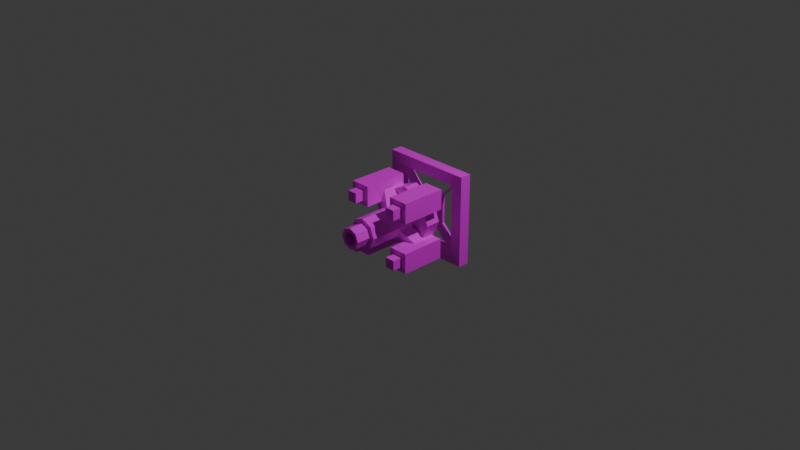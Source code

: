 # Source: dfc_rotatable.blend  (saved by Blender 4.3.34; exported with 4.5.12 LTS)
import bpy
from mathutils import Matrix  # noqa: F401  (used for matrix-valued properties, if any)

bpy.ops.wm.read_factory_settings(use_empty=True)
scene = bpy.context.scene
scene.name = 'Exchanger'

# ---- collections
col_collection_001 = bpy.data.collections.new('Collection.001'); scene.collection.children.link(col_collection_001)

# ---- images (referenced by path relative to the original .blend; pixels are not part of the script)
import os
ASSET_DIR = os.environ.get("B2B_ASSET_DIR", "")  # directory of the original .blend (textures are referenced by path, not embedded)
HERE = os.path.dirname(os.path.abspath(__file__))  # packed textures are extracted next to this script under _unpacked/

def load_image(name, relpath, width, height, colorspace="sRGB"):
    """Load a texture the original file referenced (path relative to the .blend, or extracted next to this script)."""
    p = next((c for c in (os.path.join(HERE, relpath), os.path.join(ASSET_DIR, relpath)) if relpath and os.path.exists(c)), "")
    if p:
        img = bpy.data.images.load(p, check_existing=True)
        img.name = name
    else:  # same state as the original file: an image datablock whose file is absent (Cycles renders it pink)
        img = bpy.data.images.new(name, width, height)
        img.source = "FILE"
        img.filepath = "//" + (relpath or name)
    img.colorspace_settings.name = colorspace
    return img
img_core_exchanger_png = load_image('core_exchanger.png', 'core_exchanger.png', 1024, 1024, 'sRGB')

# ---- materials (node trees are filled in below, after node groups)
mat_material_006 = bpy.data.materials.new('Material.006')

# ---- material node trees
mat_material_006.use_nodes = True; mat_material_006.node_tree.nodes.clear()
_N = mat_material_006.node_tree.nodes; _L = mat_material_006.node_tree.links
n0 = _N.new('ShaderNodeBsdfPrincipled'); n0.name = 'Principled BSDF'; n0.location = (10, 300)
n1 = _N.new('ShaderNodeOutputMaterial'); n1.name = 'Material Output'; n1.location = (300, 300)
n2 = _N.new('ShaderNodeTexImage'); n2.name = 'Image Texture'; n2.location = (-280, 280)
n2.image = img_core_exchanger_png
n2.interpolation = 'Closest'
_L.new(n0.outputs[0], n1.inputs[0])
_L.new(n2.outputs[0], n0.inputs[0])
n1.is_active_output = True

# ---- world
world_world_001 = bpy.data.worlds.new('World.001'); scene.world = world_world_001
world_world_001.use_nodes = True; world_world_001.node_tree.nodes.clear()
_N = world_world_001.node_tree.nodes; _L = world_world_001.node_tree.links
n0 = _N.new('ShaderNodeOutputWorld'); n0.name = 'World Output'; n0.location = (300, 300)
n1 = _N.new('ShaderNodeBackground'); n1.name = 'Background'; n1.location = (10, 300)
n1.inputs[0].default_value = (0.05088, 0.05088, 0.05088, 1.0)
_L.new(n1.outputs[0], n0.inputs[0])
n0.is_active_output = True
world_world_001.color = (0.05088, 0.05088, 0.05088)
world_world_001.sun_shadow_jitter_overblur = 0.0

# ---- cameras
cam_camera_001 = bpy.data.cameras.new('Camera.001')
cam_camera_001.clip_end = 100.0
cam_camera_001.ortho_scale = 7.314

# ---- lights
light_light_001 = bpy.data.lights.new('Light.001', 'POINT')
light_light_001.energy = 1000.0
light_light_001.shadow_soft_size = 0.1

# ---- meshes
me_cube_cube_027 = bpy.data.meshes.new('Cube_Cube.027')
me_cube_cube_027.from_pydata([(-0.5, 0.0, -0.5), (-0.5, 1.0, -0.5), (0.5, 0.0, -0.5), (0.5, 1.0, -0.5), (-0.1562, 0.3438, -0.5), (-0.1562, 0.6562, -0.5), (0.1562, 0.3438, -0.5), (0.1562, 0.6562, -0.5), (-0.5, 0.0, -0.375), (-0.5, 1.0, -0.375), (0.5, -1.49e-08, -0.375), (-0.375, 0.875, -0.5), (0.375, 0.125, -0.5), (0.5, 1.0, -0.375), (-0.1562, 0.3438, -0.375), (0.1562, 0.3438, -0.375), (0.375, 0.125, -0.375), (0.375, 0.875, -0.375), (-0.375, 0.125, -0.5), (0.375, 0.875, -0.5), (-0.1562, 0.6562, -0.375), (0.1562, 0.6562, -0.375), (-0.375, 0.125, -0.375), (-0.375, 0.875, -0.375), (0.1562, 0.6562, -0.1562), (0.1562, 0.3437, -0.1562), (-0.1562, 0.3437, -0.1562), (-0.1562, 0.6562, -0.1562)], [], [(0, 18, 12, 2), (2, 12, 19, 3), (3, 1, 9, 13), (0, 2, 10, 8), (0, 8, 9, 1), (0, 1, 11, 18), (2, 3, 13, 10), (10, 16, 22, 8), (13, 9, 23, 17), (12, 18, 22, 16), (19, 17, 23, 11), (13, 17, 16, 10), (19, 12, 16, 17), (11, 23, 22, 18), (9, 8, 22, 23), (17, 19, 7, 21), (16, 12, 6, 15), (18, 22, 14, 4), (23, 11, 5, 20), (5, 7, 6, 4), (3, 19, 11, 1), (5, 20, 21, 7), (15, 6, 7, 21), (14, 4, 6, 15), (5, 4, 14, 20), (20, 14, 26, 27), (21, 20, 27, 24), (24, 25, 15, 21), (15, 25, 26, 14)])
me_cube_cube_027.polygons.foreach_set('use_smooth', [1, 1, 1, 1, 1, 1, 1, 1, 1, 1, 1, 1, 1, 1, 1, 1, 1, 1, 1, 1, 1, 1, 0, 0, 0, 1, 1, 1, 1])
_k = set([(0, 1), (0, 2), (0, 8), (0, 18), (1, 3), (1, 9), (1, 11), (2, 3), (2, 10), (2, 12), (3, 13), (3, 19), (4, 5), (4, 6), (4, 14), (4, 18), (5, 7), (5, 11), (5, 20), (6, 7), (6, 12), (6, 15), (7, 19), (7, 21), (8, 9), (8, 10), (8, 22), (9, 13), (9, 23), (10, 13), (10, 16), (11, 18), (11, 19), (11, 23), (12, 16), (12, 18), (12, 19), (13, 17), (14, 22), (14, 26), (15, 16), (15, 25), (16, 17), (16, 22), (17, 19), (17, 21), (17, 23), (18, 22), (20, 23), (20, 27), (21, 24), (22, 23), (24, 25), (24, 27), (25, 26), (26, 27)])
me_cube_cube_027.attributes.new('sharp_edge', 'BOOLEAN', 'EDGE').data.foreach_set('value', [ (min(e.vertices), max(e.vertices)) in _k for e in me_cube_cube_027.edges])
_uv = me_cube_cube_027.uv_layers.new(name='UVMap')
_uv.uv.foreach_set('vector', [0.5, 0.0, 0.4375, 0.0625, 0.0625, 0.0625, 0.0, 0.0, 0.0, 0.0, 0.0625, 0.0625, 0.0625, 0.4375, 0.0, 0.5, 0.5, 0.5, 0.0, 0.5, 0.0, 0.4375, 0.5, 0.4375, 0.0, 0.0, 0.5, 0.0, 0.5, 0.0625, 0.0, 0.0625, 0.0, 0.0, 0.0625, 0.0, 0.0625, 0.5, 0.0, 0.5, 0.5, 0.0, 0.5, 0.5, 0.4375, 0.4375, 0.4375, 0.0625, 0.5, 0.0, 0.5, 0.5, 0.4375, 0.5, 0.4375, 0.0, 0.4375, 0.5, 0.4375, 0.5625, 0.0625, 0.5625, 0.0625, 0.5, 0.0625, 0.5, 0.4375, 0.5, 0.4375, 0.5625, 0.0625, 0.5625, 0.4375, 0.625, 0.0625, 0.625, 0.0625, 0.5625, 0.4375, 0.5625, 0.0625, 0.625, 0.0625, 0.5625, 0.4375, 0.5625, 0.4375, 0.625, 0.0625, 0.625, 0.0625, 0.5625, 0.4375, 0.5625, 0.4375, 0.625, 0.0625, 0.5, 0.4375, 0.5, 0.4375, 0.5625, 0.0625, 0.5625, 0.4375, 0.5, 0.4375, 0.5625, 0.0625, 0.5625, 0.0625, 0.5, 0.4375, 0.625, 0.0625, 0.625, 0.0625, 0.5625, 0.4375, 0.5625, 0.4688, 0.625, 0.4688, 0.6875, 0.3125, 0.6875, 0.3125, 0.625, 0.4688, 0.625, 0.4688, 0.6875, 0.3125, 0.6875, 0.3125, 0.625, 0.3125, 0.6875, 0.3125, 0.625, 0.4688, 0.625, 0.4688, 0.6875, 0.4688, 0.625, 0.4688, 0.6875, 0.3125, 0.6875, 0.3125, 0.625, 0.7188, 0.2188, 0.5625, 0.2188, 0.5625, 0.0625, 0.7188, 0.0625, 0.0, 0.5, 0.0625, 0.4375, 0.4375, 0.4375, 0.5, 0.5, 0.7188, 0.2188, 0.7188, 0.2812, 0.5625, 0.2812, 0.5625, 0.2188, 0.5, 0.0625, 0.5625, 0.0625, 0.5625, 0.2188, 0.5, 0.2188, 0.7188, 0.0, 0.7188, 0.0625, 0.5625, 0.0625, 0.5625, 0.0, 0.7188, 0.2188, 0.7188, 0.0625, 0.7812, 0.0625, 0.7812, 0.2188, 0.7188, 0.2188, 0.7188, 0.0625, 0.7812, 0.0625, 0.7812, 0.2188, 0.5625, 0.2188, 0.7188, 0.2188, 0.7188, 0.2812, 0.5625, 0.2812, 0.5, 0.2188, 0.5, 0.0625, 0.5625, 0.0625, 0.5625, 0.2188, 0.5625, 0.0625, 0.5625, 0.0, 0.7188, 0.0, 0.7188, 0.0625])
me_cube_cube_027.materials.append(mat_material_006)
me_cube_cube_027.update()
me_cube_cube_027.normals_split_custom_set([tuple(v) for v in zip(*[iter([0.0, 0.0, -1.0, 0.0, 0.0, -1.0, 0.0, 0.0, -1.0, 0.0, 0.0, -1.0, 0.0, 0.0, -1.0, 0.0, 0.0, -1.0, 0.0, 0.0, -1.0, 0.0, 0.0, -1.0, 2.98e-08, 1.0, 0.0, 2.98e-08, 1.0, 0.0, 2.98e-08, 1.0, 0.0, 2.98e-08, 1.0, 0.0, -7.451e-09, -1.0, -5.96e-08, -7.451e-09, -1.0, -5.96e-08, -7.451e-09, -1.0, -5.96e-08, -7.451e-09, -1.0, -5.96e-08, -1.0, 0.0, 0.0, -1.0, 0.0, 0.0, -1.0, 0.0, 0.0, -1.0, 0.0, 0.0, 0.0, 0.0, -1.0, 0.0, 0.0, -1.0, 0.0, 0.0, -1.0, 0.0, 0.0, -1.0, 1.0, 0.0, 0.0, 1.0, 0.0, 0.0, 1.0, 0.0, 0.0, 1.0, 0.0, 0.0, 0.0, 0.0, 1.0, 0.0, 0.0, 1.0, 0.0, 0.0, 1.0, 0.0, 0.0, 1.0, 0.0, 0.0, 1.0, 0.0, 0.0, 1.0, 0.0, 0.0, 1.0, 0.0, 0.0, 1.0, 0.0, 1.0, 0.0, 0.0, 1.0, 0.0, 0.0, 1.0, 0.0, 0.0, 1.0, 0.0, 0.0, -1.0, 0.0, 0.0, -1.0, 0.0, 0.0, -1.0, 0.0, 0.0, -1.0, 0.0, -6.812e-08, 0.0, 1.0, -6.812e-08, 0.0, 1.0, -6.812e-08, 0.0, 1.0, -6.812e-08, 0.0, 1.0, -1.0, 0.0, 0.0, -1.0, 0.0, 0.0, -1.0, 0.0, 0.0, -1.0, 0.0, 0.0, 1.0, 0.0, 0.0, 1.0, 0.0, 0.0, 1.0, 0.0, 0.0, 1.0, 0.0, 0.0, 0.0, 0.0, 1.0, 0.0, 0.0, 1.0, 0.0, 0.0, 1.0, 0.0, 0.0, 1.0, -0.7071, 0.7071, 0.0, -0.7071, 0.7071, 0.0, -0.7071, 0.7071, 0.0, -0.7071, 0.7071, 0.0, 0.7071, 0.7071, 0.0, 0.7071, 0.7071, 0.0, 0.7071, 0.7071, 0.0, 0.7071, 0.7071, 0.0, -0.7071, 0.7071, 0.0, -0.7071, 0.7071, 0.0, -0.7071, 0.7071, 0.0, -0.7071, 0.7071, 0.0, -0.7071, -0.7071, 0.0, -0.7071, -0.7071, 0.0, -0.7071, -0.7071, 0.0, -0.7071, -0.7071, 0.0, 0.0, 0.0, -1.0, 0.0, 0.0, -1.0, 0.0, 0.0, -1.0, 0.0, 0.0, -1.0, 0.0, 0.0, -1.0, 0.0, 0.0, -1.0, 0.0, 0.0, -1.0, 0.0, 0.0, -1.0, 0.0, 1.0, 0.0, 0.0, 1.0, 0.0, 0.0, 1.0, 0.0, 0.0, 1.0, 0.0, 1.0, 0.0, 0.0, 1.0, 0.0, 0.0, 1.0, 0.0, 0.0, 1.0, 0.0, 0.0, 0.0, -1.0, 0.0, 0.0, -1.0, 0.0, 0.0, -1.0, 0.0, 0.0, -1.0, 0.0, -1.0, 0.0, 0.0, -1.0, 0.0, 0.0, -1.0, 0.0, 0.0, -1.0, 0.0, 0.0, -1.0, 1.362e-08, 0.0, -1.0, 1.362e-08, 0.0, -1.0, 1.362e-08, 0.0, -1.0, 1.362e-08, 0.0, 0.0, 1.0, 0.0, 0.0, 1.0, 0.0, 0.0, 1.0, 0.0, 0.0, 1.0, 0.0, 1.0, 0.0, 0.0, 1.0, 0.0, 0.0, 1.0, 0.0, 0.0, 1.0, 0.0, 0.0, 0.0, -1.0, -1.09e-07, 0.0, -1.0, -1.09e-07, 0.0, -1.0, -1.09e-07, 0.0, -1.0, -1.09e-07])] * 3)])
me_cube_cube_029 = bpy.data.meshes.new('Cube_Cube.029')
me_cube_cube_029.from_pydata([(2.477e-08, 0.3359, -0.1641), (-7.432e-08, 0.3838, 0.4922), (-0.116, 0.384, -0.1641), (-0.08215, 0.4179, 0.4922), (-0.1641, 0.5, -0.1641), (-0.1162, 0.5, 0.4922), (-0.116, 0.616, -0.1641), (-0.08215, 0.5821, 0.4922), (2.477e-08, 0.6641, -0.1641), (-7.432e-08, 0.6162, 0.4922), (0.116, 0.616, -0.1641), (0.08215, 0.5821, 0.4922), (0.1641, 0.5, -0.1641), (0.1162, 0.5, 0.4922), (0.116, 0.384, -0.1641), (0.08215, 0.4179, 0.4922), (3.308e-08, 0.1719, -0.2461), (8.312e-09, 0.1719, -0.08203), (-0.232, 0.268, -0.2461), (-0.232, 0.268, -0.08203), (-0.3281, 0.5, -0.2461), (-0.3281, 0.5, -0.08203), (-0.232, 0.732, -0.2461), (-0.232, 0.732, -0.08203), (3.308e-08, 0.8281, -0.2461), (8.312e-09, 0.8281, -0.08203), (0.232, 0.732, -0.2461), (0.232, 0.732, -0.08203), (0.3281, 0.5, -0.2461), (0.3281, 0.5, -0.08203), (0.232, 0.268, -0.2461), (0.232, 0.268, -0.08203), (-0.1641, 0.1172, -0.2188), (-0.1641, 0.3359, -0.2187), (-0.1641, 0.1172, 0.2734), (-0.1641, 0.3359, 0.2734), (-0.3828, 0.1172, -0.2188), (-0.3828, 0.3359, -0.2188), (-0.3828, 0.1172, 0.2734), (-0.3828, 0.3359, 0.2734), (-0.2188, 0.1719, 0.2734), (-0.2188, 0.2812, 0.2734), (-0.2188, 0.1719, 0.3828), (-0.2188, 0.2812, 0.3828), (-0.3281, 0.1719, 0.2734), (-0.3281, 0.2812, 0.2734), (-0.3281, 0.1719, 0.3828), (-0.3281, 0.2812, 0.3828), (-0.2187, 0.1719, -0.2734), (-0.2187, 0.2813, -0.2734), (-0.2187, 0.1719, -0.2188), (-0.2187, 0.2813, -0.2188), (-0.3281, 0.1719, -0.2734), (-0.3281, 0.2813, -0.2734), (-0.3281, 0.1719, -0.2188), (-0.3281, 0.2813, -0.2188), (0.3828, 0.6641, -0.2187), (0.3828, 0.8828, -0.2187), (0.3828, 0.6641, 0.2734), (0.3828, 0.8828, 0.2734), (0.1641, 0.6641, -0.2187), (0.1641, 0.8828, -0.2187), (0.1641, 0.6641, 0.2734), (0.1641, 0.8828, 0.2734), (0.3281, 0.7188, 0.2734), (0.3281, 0.8281, 0.2734), (0.3281, 0.7188, 0.3828), (0.3281, 0.8281, 0.3828), (0.2187, 0.7188, 0.2734), (0.2187, 0.8281, 0.2734), (0.2187, 0.7188, 0.3828), (0.2187, 0.8281, 0.3828), (0.3281, 0.7188, -0.2734), (0.3281, 0.8281, -0.2734), (0.3281, 0.7188, -0.2187), (0.3281, 0.8281, -0.2187), (0.2188, 0.7188, -0.2734), (0.2188, 0.8281, -0.2734), (0.2188, 0.7188, -0.2187), (0.2188, 0.8281, -0.2187), (-0.3828, 0.6641, -0.2188), (-0.1641, 0.6641, -0.2187), (-0.3828, 0.6641, 0.2734), (-0.1641, 0.6641, 0.2734), (-0.3828, 0.8828, -0.2187), (-0.1641, 0.8828, -0.2187), (-0.3828, 0.8828, 0.2734), (-0.1641, 0.8828, 0.2734), (-0.3281, 0.7188, 0.2734), (-0.2188, 0.7188, 0.2734), (-0.3281, 0.7187, 0.3828), (-0.2188, 0.7187, 0.3828), (-0.3281, 0.8281, 0.2734), (-0.2188, 0.8281, 0.2734), (-0.3281, 0.8281, 0.3828), (-0.2188, 0.8281, 0.3828), (-0.3281, 0.7188, -0.2734), (-0.2187, 0.7188, -0.2734), (-0.3281, 0.7188, -0.2188), (-0.2187, 0.7188, -0.2188), (-0.3281, 0.8281, -0.2734), (-0.2187, 0.8281, -0.2734), (-0.3281, 0.8281, -0.2187), (-0.2187, 0.8281, -0.2187), (0.1641, 0.1172, -0.2187), (0.3828, 0.1172, -0.2187), (0.1641, 0.1172, 0.2734), (0.3828, 0.1172, 0.2734), (0.1641, 0.3359, -0.2187), (0.3828, 0.3359, -0.2187), (0.1641, 0.3359, 0.2734), (0.3828, 0.3359, 0.2734), (0.2188, 0.1719, 0.2734), (0.3281, 0.1719, 0.2734), (0.2188, 0.1719, 0.3828), (0.3281, 0.1719, 0.3828), (0.2188, 0.2812, 0.2734), (0.3281, 0.2812, 0.2734), (0.2188, 0.2812, 0.3828), (0.3281, 0.2812, 0.3828), (0.2188, 0.1719, -0.2734), (0.3281, 0.1719, -0.2734), (0.2188, 0.1719, -0.2187), (0.3281, 0.1719, -0.2187), (0.2188, 0.2813, -0.2734), (0.3281, 0.2813, -0.2734), (0.2188, 0.2813, -0.2187), (0.3281, 0.2813, -0.2187), (-0.116, 0.384, 0.4922), (-7.432e-08, 0.3359, 0.4922), (-0.1641, 0.5, 0.4922), (-0.116, 0.616, 0.4922), (-7.432e-08, 0.6641, 0.4922), (0.116, 0.616, 0.4922), (0.1641, 0.5, 0.4922), (0.116, 0.384, 0.4922), (-0.05184, 0.4482, 0.6562), (-1.54e-07, 0.4267, 0.6563), (-0.07332, 0.5, 0.6562), (-0.05184, 0.5518, 0.6562), (-1.533e-07, 0.5733, 0.6563), (0.05184, 0.5518, 0.6563), (0.07332, 0.5, 0.6563), (0.05184, 0.4482, 0.6563), (-0.08215, 0.4179, 0.6562), (-1.54e-07, 0.3838, 0.6563), (-0.1162, 0.5, 0.6562), (-0.08215, 0.5821, 0.6562), (-1.54e-07, 0.6162, 0.6563), (0.08215, 0.5821, 0.6563), (0.1162, 0.5, 0.6563), (0.08215, 0.4179, 0.6563), (-0.05184, 0.4482, 0.3281), (1.025e-07, 0.4267, 0.3281), (-0.07332, 0.5, 0.3281), (-0.05184, 0.5518, 0.3281), (1.032e-07, 0.5733, 0.3281), (0.05184, 0.5518, 0.3281), (0.07332, 0.5, 0.3281), (0.05184, 0.4482, 0.3281), (0.3094, 0.3067, -0.1367), (-0.1933, 0.8094, -0.1367), (0.3094, 0.3067, 0.02734), (-0.1933, 0.8094, 0.02734), (0.1933, 0.1906, -0.1367), (-0.3094, 0.6933, -0.1367), (0.1933, 0.1906, 0.02734), (-0.3094, 0.6933, 0.02734), (0.058, 0.558, 0.02734), (0.058, 0.558, 0.1914), (-0.058, 0.442, 0.1914), (-0.058, 0.442, 0.02734), (0.1933, 0.8094, -0.1367), (-0.3094, 0.3067, -0.1367), (0.1933, 0.8094, 0.02734), (-0.3094, 0.3067, 0.02734), (0.3094, 0.6933, -0.1367), (-0.1933, 0.1906, -0.1367), (0.3094, 0.6933, 0.02734), (-0.1933, 0.1906, 0.02734), (-0.058, 0.558, 0.02734), (-0.058, 0.558, 0.1914), (0.058, 0.442, 0.1914), (0.058, 0.442, 0.02734)], [], [(29, 28, 26, 27), (32, 34, 38, 36), (18, 16, 17, 19), (20, 18, 19, 21), (14, 0, 2), (2, 4, 6), (6, 8, 10), (10, 12, 14), (17, 16, 30, 31), (30, 28, 29, 31), (27, 26, 24, 25), (21, 19, 17), (17, 31, 21), (29, 27, 25), (25, 23, 29), (36, 38, 39, 37), (30, 16, 18), (18, 20, 22), (22, 24, 26), (26, 28, 30), (38, 34, 35, 39), (37, 39, 35, 33), (34, 32, 33, 35), (32, 36, 37, 33), (22, 20, 21, 23), (24, 22, 23, 25), (40, 41, 43, 42), (42, 43, 47, 46), (46, 47, 45, 44), (44, 45, 41, 40), (42, 46, 44, 40), (47, 43, 41, 45), (48, 49, 51, 50), (50, 51, 55, 54), (54, 55, 53, 52), (52, 53, 49, 48), (50, 54, 52, 48), (55, 51, 49, 53), (56, 58, 62, 60), (60, 62, 63, 61), (62, 58, 59, 63), (61, 63, 59, 57), (58, 56, 57, 59), (56, 60, 61, 57), (64, 65, 67, 66), (66, 67, 71, 70), (70, 71, 69, 68), (68, 69, 65, 64), (66, 70, 68, 64), (71, 67, 65, 69), (72, 73, 75, 74), (74, 75, 79, 78), (78, 79, 77, 76), (76, 77, 73, 72), (74, 78, 76, 72), (79, 75, 73, 77), (80, 82, 86, 84), (84, 86, 87, 85), (86, 82, 83, 87), (85, 87, 83, 81), (82, 80, 81, 83), (80, 84, 85, 81), (88, 89, 91, 90), (90, 91, 95, 94), (94, 95, 93, 92), (92, 93, 89, 88), (90, 94, 92, 88), (95, 91, 89, 93), (96, 97, 99, 98), (98, 99, 103, 102), (102, 103, 101, 100), (100, 101, 97, 96), (98, 102, 100, 96), (103, 99, 97, 101), (104, 106, 110, 108), (108, 110, 111, 109), (110, 106, 107, 111), (109, 111, 107, 105), (106, 104, 105, 107), (104, 108, 109, 105), (112, 113, 115, 114), (114, 115, 119, 118), (118, 119, 117, 116), (116, 117, 113, 112), (114, 118, 116, 112), (119, 115, 113, 117), (120, 121, 123, 122), (122, 123, 127, 126), (126, 127, 125, 124), (124, 125, 121, 120), (122, 126, 124, 120), (127, 123, 121, 125), (145, 144, 3, 1), (159, 143, 142, 158), (131, 6, 4, 130), (135, 14, 12, 134), (132, 8, 6, 131), (128, 2, 0, 129), (153, 137, 143, 159), (159, 157, 155, 152), (155, 139, 138, 154), (130, 4, 2, 128), (2, 6, 10, 14), (156, 140, 139, 155), (134, 13, 15, 135), (144, 145, 137, 136), (144, 136, 138, 146), (147, 139, 140, 148), (149, 141, 142, 150), (131, 130, 5, 7), (151, 150, 142, 143), (128, 129, 1, 3), (147, 146, 138, 139), (158, 142, 141, 157), (150, 13, 11, 149), (147, 148, 9, 7), (146, 5, 3, 144), (151, 145, 1, 15), (151, 15, 13, 150), (147, 7, 5, 146), (149, 148, 140, 141), (135, 15, 1, 129), (151, 143, 137, 145), (131, 7, 9, 132), (133, 11, 13, 134), (128, 3, 5, 130), (133, 132, 9, 11), (155, 154, 152), (152, 153, 159), (159, 158, 157), (157, 156, 155), (134, 12, 10, 133), (133, 10, 8, 132), (154, 138, 136, 152), (149, 11, 9, 148), (135, 129, 0, 14), (157, 141, 140, 156), (152, 136, 137, 153), (31, 29, 23, 21), (18, 22, 26, 30), (168, 161, 163, 169), (169, 163, 167, 170), (170, 167, 165, 171), (171, 165, 161, 168), (164, 171, 168, 160), (166, 170, 171, 164), (162, 169, 170, 166), (160, 168, 169, 162), (180, 173, 175, 181), (181, 175, 179, 182), (182, 179, 177, 183), (183, 177, 173, 180), (176, 183, 180, 172), (178, 182, 183, 176), (174, 181, 182, 178), (172, 180, 181, 174)])
_uv = me_cube_cube_029.uv_layers.new(name='UVMap')
_uv.uv.foreach_set('vector', [0.25, 0.9688, 0.2812, 0.9688, 0.2812, 1.0, 0.25, 1.0, 0.0, 0.7188, 0.0, 1.0, 0.125, 1.0, 0.125, 0.7188, 0.25, 0.9688, 0.2812, 0.9688, 0.2812, 1.0, 0.25, 1.0, 0.25, 0.9688, 0.2812, 0.9688, 0.2812, 1.0, 0.25, 1.0, 0.25, 0.9688, 0.2812, 0.9688, 0.2812, 1.0, 0.25, 0.9688, 0.2812, 0.9688, 0.2812, 1.0, 0.25, 0.9688, 0.2812, 0.9688, 0.2812, 1.0, 0.25, 0.9688, 0.2812, 0.9688, 0.2812, 1.0, 0.25, 0.9688, 0.2812, 0.9688, 0.2812, 1.0, 0.25, 1.0, 0.25, 0.9688, 0.2812, 0.9688, 0.2812, 1.0, 0.25, 1.0, 0.25, 0.9688, 0.2812, 0.9688, 0.2812, 1.0, 0.25, 1.0, 0.25, 0.9688, 0.2812, 0.9688, 0.2812, 1.0, 0.25, 0.9688, 0.2812, 0.9688, 0.2812, 1.0, 0.25, 0.9688, 0.2812, 0.9688, 0.2812, 1.0, 0.25, 0.9688, 0.2812, 0.9688, 0.2812, 1.0, 0.125, 0.7188, 0.125, 1.0, 0.0, 1.0, 0.0, 0.7188, 0.25, 0.9688, 0.2812, 0.9688, 0.2812, 1.0, 0.25, 0.9688, 0.2812, 0.9688, 0.2812, 1.0, 0.25, 0.9688, 0.2812, 0.9688, 0.2812, 1.0, 0.25, 0.9688, 0.2812, 0.9688, 0.2812, 1.0, 0.125, 0.875, 0.25, 0.875, 0.25, 1.0, 0.125, 1.0, 0.0, 0.7188, 0.0, 1.0, 0.125, 1.0, 0.125, 0.7188, 0.0, 1.0, 0.0, 0.7188, 0.125, 0.7188, 0.125, 1.0, 0.25, 0.875, 0.125, 0.875, 0.125, 1.0, 0.25, 1.0, 0.25, 0.9688, 0.2812, 0.9688, 0.2812, 1.0, 0.25, 1.0, 0.25, 0.9688, 0.2812, 0.9688, 0.2812, 1.0, 0.25, 1.0, 0.03125, 0.6562, 0.09375, 0.6562, 0.09375, 0.7188, 0.03125, 0.7188, 0.125, 0.8125, 0.1875, 0.8125, 0.1875, 0.875, 0.125, 0.875, 0.09375, 0.7188, 0.03125, 0.7188, 0.03125, 0.6562, 0.09375, 0.6562, 0.1875, 0.8125, 0.125, 0.8125, 0.125, 0.875, 0.1875, 0.875, 0.03125, 0.7188, 0.09375, 0.7188, 0.09375, 0.6562, 0.03125, 0.6562, 0.03125, 0.7188, 0.09375, 0.7188, 0.09375, 0.6562, 0.03125, 0.6562, 0.03125, 0.6562, 0.09375, 0.6562, 0.09375, 0.7188, 0.03125, 0.7188, 0.125, 0.8125, 0.1875, 0.8125, 0.1875, 0.875, 0.125, 0.875, 0.09375, 0.7188, 0.03125, 0.7188, 0.03125, 0.6562, 0.09375, 0.6562, 0.1875, 0.8125, 0.125, 0.8125, 0.125, 0.875, 0.1875, 0.875, 0.03125, 0.7188, 0.09375, 0.7188, 0.09375, 0.6562, 0.03125, 0.6562, 0.03125, 0.7188, 0.09375, 0.7188, 0.09375, 0.6562, 0.03125, 0.6562, 0.0, 0.7188, 0.0, 1.0, 0.125, 1.0, 0.125, 0.7188, 0.125, 0.7188, 0.125, 1.0, 0.0, 1.0, 0.0, 0.7188, 0.125, 0.875, 0.25, 0.875, 0.25, 1.0, 0.125, 1.0, 0.0, 0.7188, 0.0, 1.0, 0.125, 1.0, 0.125, 0.7188, 0.0, 1.0, 0.0, 0.7188, 0.125, 0.7188, 0.125, 1.0, 0.25, 0.875, 0.125, 0.875, 0.125, 1.0, 0.25, 1.0, 0.03125, 0.6562, 0.09375, 0.6562, 0.09375, 0.7188, 0.03125, 0.7188, 0.125, 0.8125, 0.1875, 0.8125, 0.1875, 0.875, 0.125, 0.875, 0.09375, 0.7188, 0.03125, 0.7188, 0.03125, 0.6562, 0.09375, 0.6562, 0.1875, 0.8125, 0.125, 0.8125, 0.125, 0.875, 0.1875, 0.875, 0.03125, 0.7188, 0.09375, 0.7188, 0.09375, 0.6562, 0.03125, 0.6562, 0.03125, 0.7188, 0.09375, 0.7188, 0.09375, 0.6562, 0.03125, 0.6562, 0.03125, 0.6562, 0.09375, 0.6562, 0.09375, 0.7188, 0.03125, 0.7188, 0.125, 0.8125, 0.1875, 0.8125, 0.1875, 0.875, 0.125, 0.875, 0.09375, 0.7188, 0.03125, 0.7188, 0.03125, 0.6562, 0.09375, 0.6562, 0.1875, 0.8125, 0.125, 0.8125, 0.125, 0.875, 0.1875, 0.875, 0.03125, 0.7188, 0.09375, 0.7188, 0.09375, 0.6562, 0.03125, 0.6562, 0.03125, 0.7188, 0.09375, 0.7188, 0.09375, 0.6562, 0.03125, 0.6562, 0.0, 0.7188, 0.0, 1.0, 0.125, 1.0, 0.125, 0.7188, 0.125, 0.7188, 0.125, 1.0, 0.0, 1.0, 0.0, 0.7188, 0.125, 0.875, 0.25, 0.875, 0.25, 1.0, 0.125, 1.0, 0.0, 0.7188, 0.0, 1.0, 0.125, 1.0, 0.125, 0.7188, 0.0, 1.0, 0.0, 0.7188, 0.125, 0.7188, 0.125, 1.0, 0.25, 0.875, 0.125, 0.875, 0.125, 1.0, 0.25, 1.0, 0.03125, 0.6562, 0.09375, 0.6562, 0.09375, 0.7188, 0.03125, 0.7188, 0.125, 0.8125, 0.1875, 0.8125, 0.1875, 0.875, 0.125, 0.875, 0.09375, 0.7188, 0.03125, 0.7188, 0.03125, 0.6562, 0.09375, 0.6562, 0.1875, 0.8125, 0.125, 0.8125, 0.125, 0.875, 0.1875, 0.875, 0.03125, 0.7188, 0.09375, 0.7188, 0.09375, 0.6562, 0.03125, 0.6562, 0.03125, 0.7188, 0.09375, 0.7188, 0.09375, 0.6562, 0.03125, 0.6562, 0.03125, 0.6562, 0.09375, 0.6562, 0.09375, 0.7188, 0.03125, 0.7188, 0.125, 0.8125, 0.1875, 0.8125, 0.1875, 0.875, 0.125, 0.875, 0.09375, 0.7188, 0.03125, 0.7188, 0.03125, 0.6562, 0.09375, 0.6562, 0.1875, 0.8125, 0.125, 0.8125, 0.125, 0.875, 0.1875, 0.875, 0.03125, 0.7188, 0.09375, 0.7188, 0.09375, 0.6562, 0.03125, 0.6562, 0.03125, 0.7188, 0.09375, 0.7188, 0.09375, 0.6562, 0.03125, 0.6562, 0.0, 0.7188, 0.0, 1.0, 0.125, 1.0, 0.125, 0.7188, 0.125, 0.7188, 0.125, 1.0, 0.0, 1.0, 0.0, 0.7188, 0.125, 0.875, 0.25, 0.875, 0.25, 1.0, 0.125, 1.0, 0.0, 0.7188, 0.0, 1.0, 0.125, 1.0, 0.125, 0.7188, 0.0, 1.0, 0.0, 0.7188, 0.125, 0.7188, 0.125, 1.0, 0.25, 0.875, 0.125, 0.875, 0.125, 1.0, 0.25, 1.0, 0.03125, 0.6562, 0.09375, 0.6562, 0.09375, 0.7188, 0.03125, 0.7188, 0.125, 0.8125, 0.1875, 0.8125, 0.1875, 0.875, 0.125, 0.875, 0.09375, 0.7188, 0.03125, 0.7188, 0.03125, 0.6562, 0.09375, 0.6562, 0.1875, 0.8125, 0.125, 0.8125, 0.125, 0.875, 0.1875, 0.875, 0.03125, 0.7188, 0.09375, 0.7188, 0.09375, 0.6562, 0.03125, 0.6562, 0.03125, 0.7188, 0.09375, 0.7188, 0.09375, 0.6562, 0.03125, 0.6562, 0.03125, 0.6562, 0.09375, 0.6562, 0.09375, 0.7188, 0.03125, 0.7188, 0.125, 0.8125, 0.1875, 0.8125, 0.1875, 0.875, 0.125, 0.875, 0.09375, 0.7188, 0.03125, 0.7188, 0.03125, 0.6562, 0.09375, 0.6562, 0.1875, 0.8125, 0.125, 0.8125, 0.125, 0.875, 0.1875, 0.875, 0.03125, 0.7188, 0.09375, 0.7188, 0.09375, 0.6562, 0.03125, 0.6562, 0.03125, 0.7188, 0.09375, 0.7188, 0.09375, 0.6562, 0.03125, 0.6562, 0.25, 0.9688, 0.2812, 0.9688, 0.2812, 1.0, 0.25, 1.0, 0.25, 0.9688, 0.2812, 0.9688, 0.2812, 1.0, 0.25, 1.0, 0.25, 0.9688, 0.2812, 0.9688, 0.2812, 1.0, 0.25, 1.0, 0.25, 0.9688, 0.2812, 0.9688, 0.2812, 1.0, 0.25, 1.0, 0.25, 0.9688, 0.2812, 0.9688, 0.2812, 1.0, 0.25, 1.0, 0.25, 0.9688, 0.2812, 0.9688, 0.2812, 1.0, 0.25, 1.0, 0.25, 0.9688, 0.2812, 0.9688, 0.2812, 1.0, 0.25, 1.0, 0.25, 0.9688, 0.2812, 0.9688, 0.2812, 1.0, 0.25, 1.0, 0.25, 0.9688, 0.2812, 0.9688, 0.2812, 1.0, 0.25, 1.0, 0.25, 0.9688, 0.2812, 0.9688, 0.2812, 1.0, 0.25, 1.0, 0.25, 0.9688, 0.2812, 0.9688, 0.2812, 1.0, 0.25, 1.0, 0.25, 0.9688, 0.2812, 0.9688, 0.2812, 1.0, 0.25, 1.0, 0.25, 0.9688, 0.2812, 0.9688, 0.2812, 1.0, 0.25, 1.0, 0.25, 0.9688, 0.2812, 0.9688, 0.2812, 1.0, 0.25, 1.0, 0.25, 0.9688, 0.2812, 0.9688, 0.2812, 1.0, 0.25, 1.0, 0.25, 0.9688, 0.2812, 0.9688, 0.2812, 1.0, 0.25, 1.0, 0.25, 0.9688, 0.2812, 0.9688, 0.2812, 1.0, 0.25, 1.0, 0.25, 0.9688, 0.2812, 0.9688, 0.2812, 1.0, 0.25, 1.0, 0.25, 0.9688, 0.2812, 0.9688, 0.2812, 1.0, 0.25, 1.0, 0.25, 0.9688, 0.2812, 0.9688, 0.2812, 1.0, 0.25, 1.0, 0.25, 0.9688, 0.2812, 0.9688, 0.2812, 1.0, 0.25, 1.0, 0.25, 0.9688, 0.2812, 0.9688, 0.2812, 1.0, 0.25, 1.0, 0.25, 0.9688, 0.2812, 0.9688, 0.2812, 1.0, 0.25, 1.0, 0.25, 0.9688, 0.2812, 0.9688, 0.2812, 1.0, 0.25, 1.0, 0.25, 0.9688, 0.2812, 0.9688, 0.2812, 1.0, 0.25, 1.0, 0.25, 0.9688, 0.2812, 0.9688, 0.2812, 1.0, 0.25, 1.0, 0.25, 0.9688, 0.2812, 0.9688, 0.2812, 1.0, 0.25, 1.0, 0.25, 0.9688, 0.2812, 0.9688, 0.2812, 1.0, 0.25, 1.0, 0.25, 0.9688, 0.2812, 0.9688, 0.2812, 1.0, 0.25, 1.0, 0.25, 0.9688, 0.2812, 0.9688, 0.2812, 1.0, 0.25, 1.0, 0.25, 0.9688, 0.2812, 0.9688, 0.2812, 1.0, 0.25, 1.0, 0.25, 0.9688, 0.2812, 0.9688, 0.2812, 1.0, 0.25, 1.0, 0.25, 0.9688, 0.2812, 0.9688, 0.2812, 1.0, 0.25, 1.0, 0.25, 0.9688, 0.2812, 0.9688, 0.2812, 1.0, 0.25, 1.0, 0.25, 0.9688, 0.2812, 0.9688, 0.2812, 1.0, 0.25, 1.0, 0.25, 0.9688, 0.2812, 0.9688, 0.2812, 1.0, 0.25, 0.9688, 0.2812, 0.9688, 0.2812, 1.0, 0.25, 0.9688, 0.2812, 0.9688, 0.2812, 1.0, 0.25, 0.9688, 0.2812, 0.9688, 0.2812, 1.0, 0.25, 0.9688, 0.2812, 0.9688, 0.2812, 1.0, 0.25, 1.0, 0.25, 0.9688, 0.2812, 0.9688, 0.2812, 1.0, 0.25, 1.0, 0.25, 0.9688, 0.2812, 0.9688, 0.2812, 1.0, 0.25, 1.0, 0.25, 0.9688, 0.2812, 0.9688, 0.2812, 1.0, 0.25, 1.0, 0.25, 0.9688, 0.2812, 0.9688, 0.2812, 1.0, 0.25, 1.0, 0.25, 0.9688, 0.2812, 0.9688, 0.2812, 1.0, 0.25, 1.0, 0.25, 0.9688, 0.2812, 0.9688, 0.2812, 1.0, 0.25, 1.0, 0.25, 0.9688, 0.2812, 0.9688, 0.2812, 1.0, 0.25, 1.0, 0.25, 0.9688, 0.2812, 0.9688, 0.2812, 1.0, 0.25, 1.0, 0.25, 0.9688, 0.2812, 0.9688, 0.2812, 1.0, 0.25, 1.0, 0.25, 0.9688, 0.2812, 0.9688, 0.2812, 1.0, 0.25, 1.0, 0.25, 0.9688, 0.2812, 0.9688, 0.2812, 1.0, 0.25, 1.0, 0.25, 0.9688, 0.2812, 0.9688, 0.2812, 1.0, 0.25, 1.0, 0.25, 0.9688, 0.2812, 0.9688, 0.2812, 1.0, 0.25, 1.0, 0.25, 0.9688, 0.2812, 0.9688, 0.2812, 1.0, 0.25, 1.0, 0.25, 0.9688, 0.2812, 0.9688, 0.2812, 1.0, 0.25, 1.0, 0.25, 0.9688, 0.2812, 0.9688, 0.2812, 1.0, 0.25, 1.0, 0.25, 0.9688, 0.2812, 0.9688, 0.2812, 1.0, 0.25, 1.0, 0.25, 0.9688, 0.2812, 0.9688, 0.2812, 1.0, 0.25, 1.0, 0.25, 0.9688, 0.2812, 0.9688, 0.2812, 1.0, 0.25, 1.0, 0.25, 0.9688, 0.2812, 0.9688, 0.2812, 1.0, 0.25, 1.0, 0.25, 0.9688, 0.2812, 0.9688, 0.2812, 1.0, 0.25, 1.0, 0.25, 0.9688, 0.2812, 0.9688, 0.2812, 1.0, 0.25, 1.0, 0.25, 0.9688, 0.2812, 0.9688, 0.2812, 1.0, 0.25, 1.0, 0.25, 0.9688, 0.2812, 0.9688, 0.2812, 1.0, 0.25, 1.0])
me_cube_cube_029.materials.append(mat_material_006)
me_cube_cube_029.update()
me_cube_cube_029.normals_split_custom_set([tuple(v) for v in zip(*[iter([0.9239, 0.3827, 2.452e-07, 0.9239, 0.3827, 2.452e-07, 0.9239, 0.3827, 2.452e-07, 0.9239, 0.3827, 2.452e-07, 0.0, -1.0, 6.488e-09, 0.0, -1.0, 6.488e-09, 0.0, -1.0, 6.488e-09, 0.0, -1.0, 6.488e-09, -0.3827, -0.9239, 2.712e-07, -0.3827, -0.9239, 2.712e-07, -0.3827, -0.9239, 2.712e-07, -0.3827, -0.9239, 2.712e-07, -0.9239, -0.3827, -3.617e-07, -0.9239, -0.3827, -3.617e-07, -0.9239, -0.3827, -3.617e-07, -0.9239, -0.3827, -3.617e-07, 3.341e-07, 1.55e-07, -1.0, 3.341e-07, 1.55e-07, -1.0, 3.341e-07, 1.55e-07, -1.0, 0.0, 0.0, -1.0, 0.0, 0.0, -1.0, 0.0, 0.0, -1.0, 1.671e-07, -4.651e-07, -1.0, 1.671e-07, -4.651e-07, -1.0, 1.671e-07, -4.651e-07, -1.0, -3.341e-07, -1.284e-07, -1.0, -3.341e-07, -1.284e-07, -1.0, -3.341e-07, -1.284e-07, -1.0, 0.3827, -0.9239, 2.973e-07, 0.3827, -0.9239, 2.973e-07, 0.3827, -0.9239, 2.973e-07, 0.3827, -0.9239, 2.973e-07, 0.9239, -0.3827, 3.617e-07, 0.9239, -0.3827, 3.617e-07, 0.9239, -0.3827, 3.617e-07, 0.9239, -0.3827, 3.617e-07, 0.3827, 0.9239, 1.362e-07, 0.3827, 0.9239, 1.362e-07, 0.3827, 0.9239, 1.362e-07, 0.3827, 0.9239, 1.362e-07, -1.671e-07, 2.936e-08, 1.0, -1.671e-07, 2.936e-08, 1.0, -1.671e-07, 2.936e-08, 1.0, -6.92e-08, -3.325e-08, 1.0, -6.92e-08, -3.325e-08, 1.0, -6.92e-08, -3.325e-08, 1.0, -8.353e-08, -3.211e-08, 1.0, -8.353e-08, -3.211e-08, 1.0, -8.353e-08, -3.211e-08, 1.0, -2.076e-07, -1.722e-07, 1.0, -2.076e-07, -1.722e-07, 1.0, -2.076e-07, -1.722e-07, 1.0, -1.0, 0.0, -1.817e-07, -1.0, 0.0, -1.817e-07, -1.0, 0.0, -1.817e-07, -1.0, 0.0, -1.817e-07, 2.506e-07, -5.975e-14, -1.0, 2.506e-07, -5.975e-14, -1.0, 2.506e-07, -5.975e-14, -1.0, 1.671e-07, 6.422e-08, -1.0, 1.671e-07, 6.422e-08, -1.0, 1.671e-07, 6.422e-08, -1.0, 2.506e-07, 1.55e-07, -1.0, 2.506e-07, 1.55e-07, -1.0, 2.506e-07, 1.55e-07, -1.0, 0.0, 0.0, -1.0, 0.0, 0.0, -1.0, 0.0, 0.0, -1.0, -1.557e-07, -1.362e-07, 1.0, -1.557e-07, -1.362e-07, 1.0, -1.557e-07, -1.362e-07, 1.0, -1.557e-07, -1.362e-07, 1.0, 0.0, 1.0, -2.487e-08, 0.0, 1.0, -2.487e-08, 0.0, 1.0, -2.487e-08, 0.0, 1.0, -2.487e-08, 1.0, 6.92e-08, 1.514e-07, 1.0, 6.92e-08, 1.514e-07, 1.0, 6.92e-08, 1.514e-07, 1.0, 6.92e-08, 1.514e-07, 1.557e-07, 6.812e-08, -1.0, 1.557e-07, 6.812e-08, -1.0, 1.557e-07, 6.812e-08, -1.0, 1.557e-07, 6.812e-08, -1.0, -0.9239, 0.3827, -4.521e-07, -0.9239, 0.3827, -4.521e-07, -0.9239, 0.3827, -4.521e-07, -0.9239, 0.3827, -4.521e-07, -0.3827, 0.9239, 0.0, -0.3827, 0.9239, 0.0, -0.3827, 0.9239, 0.0, -0.3827, 0.9239, 0.0, 1.0, 0.0, 0.0, 1.0, 0.0, 0.0, 1.0, 0.0, 0.0, 1.0, 0.0, 0.0, 0.0, 0.0, 1.0, 0.0, 0.0, 1.0, 0.0, 0.0, 1.0, 0.0, 0.0, 1.0, -1.0, 0.0, 0.0, -1.0, 0.0, 0.0, -1.0, 0.0, 0.0, -1.0, 0.0, 0.0, 0.0, 0.0, -1.0, 0.0, 0.0, -1.0, 0.0, 0.0, -1.0, 0.0, 0.0, -1.0, 0.0, -1.0, 0.0, 0.0, -1.0, 0.0, 0.0, -1.0, 0.0, 0.0, -1.0, 0.0, 0.0, 1.0, 0.0, 0.0, 1.0, 0.0, 0.0, 1.0, 0.0, 0.0, 1.0, 0.0, 1.0, 0.0, -2.725e-07, 1.0, 0.0, -2.725e-07, 1.0, 0.0, -2.725e-07, 1.0, 0.0, -2.725e-07, 0.0, 0.0, 1.0, 0.0, 0.0, 1.0, 0.0, 0.0, 1.0, 0.0, 0.0, 1.0, -1.0, 0.0, 0.0, -1.0, 0.0, 0.0, -1.0, 0.0, 0.0, -1.0, 0.0, 0.0, 0.0, 0.0, -1.0, 0.0, 0.0, -1.0, 0.0, 0.0, -1.0, 0.0, 0.0, -1.0, 0.0, -1.0, 0.0, 0.0, -1.0, 0.0, 0.0, -1.0, 0.0, 0.0, -1.0, 0.0, 0.0, 1.0, 0.0, 0.0, 1.0, 0.0, 0.0, 1.0, 0.0, 0.0, 1.0, 0.0, 0.0, -1.0, 2.163e-09, 0.0, -1.0, 2.163e-09, 0.0, -1.0, 2.163e-09, 0.0, -1.0, 2.163e-09, -1.0, 0.0, -1.817e-07, -1.0, 0.0, -1.817e-07, -1.0, 0.0, -1.817e-07, -1.0, 0.0, -1.817e-07, -7.785e-08, -1.362e-07, 1.0, -7.785e-08, -1.362e-07, 1.0, -7.785e-08, -1.362e-07, 1.0, -7.785e-08, -1.362e-07, 1.0, 0.0, 1.0, -7.353e-08, 0.0, 1.0, -7.353e-08, 0.0, 1.0, -7.353e-08, 0.0, 1.0, -7.353e-08, 1.0, 0.0, 1.211e-07, 1.0, 0.0, 1.211e-07, 1.0, 0.0, 1.211e-07, 1.0, 0.0, 1.211e-07, 7.785e-08, 3.406e-08, -1.0, 7.785e-08, 3.406e-08, -1.0, 7.785e-08, 3.406e-08, -1.0, 7.785e-08, 3.406e-08, -1.0, 1.0, 0.0, 0.0, 1.0, 0.0, 0.0, 1.0, 0.0, 0.0, 1.0, 0.0, 0.0, 0.0, 0.0, 1.0, 0.0, 0.0, 1.0, 0.0, 0.0, 1.0, 0.0, 0.0, 1.0, -1.0, 0.0, 0.0, -1.0, 0.0, 0.0, -1.0, 0.0, 0.0, -1.0, 0.0, 0.0, 0.0, 0.0, -1.0, 0.0, 0.0, -1.0, 0.0, 0.0, -1.0, 0.0, 0.0, -1.0, 0.0, -1.0, 0.0, 0.0, -1.0, 0.0, 0.0, -1.0, 0.0, 0.0, -1.0, 0.0, 0.0, 1.0, 0.0, 0.0, 1.0, 0.0, 0.0, 1.0, 0.0, 0.0, 1.0, 0.0, 1.0, 0.0, -5.45e-07, 1.0, 0.0, -5.45e-07, 1.0, 0.0, -5.45e-07, 1.0, 0.0, -5.45e-07, 0.0, 0.0, 1.0, 0.0, 0.0, 1.0, 0.0, 0.0, 1.0, 0.0, 0.0, 1.0, -1.0, 0.0, 0.0, -1.0, 0.0, 0.0, -1.0, 0.0, 0.0, -1.0, 0.0, 0.0, 0.0, 0.0, -1.0, 0.0, 0.0, -1.0, 0.0, 0.0, -1.0, 0.0, 0.0, -1.0, 0.0, -1.0, 0.0, 0.0, -1.0, 0.0, 0.0, -1.0, 0.0, 0.0, -1.0, 0.0, 0.0, 1.0, 0.0, 0.0, 1.0, 0.0, 0.0, 1.0, 0.0, 0.0, 1.0, 0.0, -1.0, -2.768e-07, -1.211e-07, -1.0, -2.768e-07, -1.211e-07, -1.0, -2.768e-07, -1.211e-07, -1.0, -2.768e-07, -1.211e-07, 0.0, 1.0, 4.866e-08, 0.0, 1.0, 4.866e-08, 0.0, 1.0, 4.866e-08, 0.0, 1.0, 4.866e-08, -2.336e-07, -1.362e-07, 1.0, -2.336e-07, -1.362e-07, 1.0, -2.336e-07, -1.362e-07, 1.0, -2.336e-07, -1.362e-07, 1.0, 1.0, 6.92e-08, 7.569e-08, 1.0, 6.92e-08, 7.569e-08, 1.0, 6.92e-08, 7.569e-08, 1.0, 6.92e-08, 7.569e-08, 1.362e-07, -1.0, -9.299e-08, 1.362e-07, -1.0, -9.299e-08, 1.362e-07, -1.0, -9.299e-08, 1.362e-07, -1.0, -9.299e-08, 2.336e-07, 6.812e-08, -1.0, 2.336e-07, 6.812e-08, -1.0, 2.336e-07, 6.812e-08, -1.0, 2.336e-07, 6.812e-08, -1.0, 0.0, -1.0, -6.228e-07, 0.0, -1.0, -6.228e-07, 0.0, -1.0, -6.228e-07, 0.0, -1.0, -6.228e-07, 0.0, -2.725e-07, 1.0, 0.0, -2.725e-07, 1.0, 0.0, -2.725e-07, 1.0, 0.0, -2.725e-07, 1.0, 0.0, 1.0, 6.228e-07, 0.0, 1.0, 6.228e-07, 0.0, 1.0, 6.228e-07, 0.0, 1.0, 6.228e-07, 0.0, 2.725e-07, -1.0, 0.0, 2.725e-07, -1.0, 0.0, 2.725e-07, -1.0, 0.0, 2.725e-07, -1.0, -1.0, 1.168e-07, 0.0, -1.0, 1.168e-07, 0.0, -1.0, 1.168e-07, 0.0, -1.0, 1.168e-07, 0.0, 1.0, -7.785e-08, 0.0, 1.0, -7.785e-08, 0.0, 1.0, -7.785e-08, 0.0, 1.0, -7.785e-08, 0.0, 0.0, -1.0, 0.0, 0.0, -1.0, 0.0, 0.0, -1.0, 0.0, 0.0, -1.0, 0.0, 0.0, -2.725e-07, 1.0, 0.0, -2.725e-07, 1.0, 0.0, -2.725e-07, 1.0, 0.0, -2.725e-07, 1.0, 0.0, 1.0, 0.0, 0.0, 1.0, 0.0, 0.0, 1.0, 0.0, 0.0, 1.0, 0.0, 0.0, 2.725e-07, -1.0, 0.0, 2.725e-07, -1.0, 0.0, 2.725e-07, -1.0, 0.0, 2.725e-07, -1.0, -1.0, -7.785e-08, 0.0, -1.0, -7.785e-08, 0.0, -1.0, -7.785e-08, 0.0, -1.0, -7.785e-08, 0.0, 1.0, -2.97e-13, 1.362e-07, 1.0, -2.97e-13, 1.362e-07, 1.0, -2.97e-13, 1.362e-07, 1.0, -2.97e-13, 1.362e-07, -1.0, -1.384e-07, -6.055e-08, -1.0, -1.384e-07, -6.055e-08, -1.0, -1.384e-07, -6.055e-08, -1.0, -1.384e-07, -6.055e-08, -1.65e-14, 1.0, 9.083e-08, -1.65e-14, 1.0, 9.083e-08, -1.65e-14, 1.0, 9.083e-08, -1.65e-14, 1.0, 9.083e-08, -3.114e-07, -1.362e-07, 1.0, -3.114e-07, -1.362e-07, 1.0, -3.114e-07, -1.362e-07, 1.0, -3.114e-07, -1.362e-07, 1.0, 1.0, 1.384e-07, 1.211e-07, 1.0, 1.384e-07, 1.211e-07, 1.0, 1.384e-07, 1.211e-07, 1.0, 1.384e-07, 1.211e-07, 1.362e-07, -1.0, -1.773e-07, 1.362e-07, -1.0, -1.773e-07, 1.362e-07, -1.0, -1.773e-07, 1.362e-07, -1.0, -1.773e-07, 1.557e-07, 3.406e-08, -1.0, 1.557e-07, 3.406e-08, -1.0, 1.557e-07, 3.406e-08, -1.0, 1.557e-07, 3.406e-08, -1.0, 0.0, -1.0, 0.0, 0.0, -1.0, 0.0, 0.0, -1.0, 0.0, 0.0, -1.0, 0.0, 0.0, -2.725e-07, 1.0, 0.0, -2.725e-07, 1.0, 0.0, -2.725e-07, 1.0, 0.0, -2.725e-07, 1.0, 0.0, 1.0, 0.0, 0.0, 1.0, 0.0, 0.0, 1.0, 0.0, 0.0, 1.0, 0.0, 0.0, 2.725e-07, -1.0, 0.0, 2.725e-07, -1.0, 0.0, 2.725e-07, -1.0, 0.0, 2.725e-07, -1.0, -1.0, -7.785e-08, 0.0, -1.0, -7.785e-08, 0.0, -1.0, -7.785e-08, 0.0, -1.0, -7.785e-08, 0.0, 1.0, 1.168e-07, 0.0, 1.0, 1.168e-07, 0.0, 1.0, 1.168e-07, 0.0, 1.0, 1.168e-07, 0.0, 0.0, -1.0, 0.0, 0.0, -1.0, 0.0, 0.0, -1.0, 0.0, 0.0, -1.0, 0.0, 0.0, -1.362e-07, 1.0, 0.0, -1.362e-07, 1.0, 0.0, -1.362e-07, 1.0, 0.0, -1.362e-07, 1.0, 0.0, 1.0, 0.0, 0.0, 1.0, 0.0, 0.0, 1.0, 0.0, 0.0, 1.0, 0.0, 0.0, 2.725e-07, -1.0, 0.0, 2.725e-07, -1.0, 0.0, 2.725e-07, -1.0, 0.0, 2.725e-07, -1.0, -1.0, -1.557e-07, 0.0, -1.0, -1.557e-07, 0.0, -1.0, -1.557e-07, 0.0, -1.0, -1.557e-07, 0.0, 1.0, -7.785e-08, 0.0, 1.0, -7.785e-08, 0.0, 1.0, -7.785e-08, 0.0, 1.0, -7.785e-08, 0.0, -0.3827, -0.9239, -2.554e-07, -0.3827, -0.9239, -2.554e-07, -0.3827, -0.9239, -2.554e-07, -0.3827, -0.9239, -2.554e-07, -0.9239, 0.3827, -7.081e-07, -0.9239, 0.3827, -7.081e-07, -0.9239, 0.3827, -7.081e-07, -0.9239, 0.3827, -7.081e-07, -0.9239, 0.3827, -9.042e-08, -0.9239, 0.3827, -9.042e-08, -0.9239, 0.3827, -9.042e-08, -0.9239, 0.3827, -9.042e-08, 0.9239, -0.3827, 1.356e-07, 0.9239, -0.3827, 1.356e-07, 0.9239, -0.3827, 1.356e-07, 0.9239, -0.3827, 1.356e-07, -0.3827, 0.9239, -1.244e-07, -0.3827, 0.9239, -1.244e-07, -0.3827, 0.9239, -1.244e-07, -0.3827, 0.9239, -1.244e-07, -0.3827, -0.9239, -4.811e-08, -0.3827, -0.9239, -4.811e-08, -0.3827, -0.9239, -4.811e-08, -0.3827, -0.9239, -4.811e-08, -0.3827, 0.9239, -2.879e-07, -0.3827, 0.9239, -2.879e-07, -0.3827, 0.9239, -2.879e-07, -0.3827, 0.9239, -2.879e-07, -6.931e-07, 2.065e-14, 1.0, -6.931e-07, 2.065e-14, 1.0, -6.931e-07, 2.065e-14, 1.0, -6.931e-07, 2.065e-14, 1.0, 0.9239, -0.3827, 6.576e-07, 0.9239, -0.3827, 6.576e-07, 0.9239, -0.3827, 6.576e-07, 0.9239, -0.3827, 6.576e-07, -0.9239, -0.3827, -1.468e-07, -0.9239, -0.3827, -1.468e-07, -0.9239, -0.3827, -1.468e-07, -0.9239, -0.3827, -1.468e-07, 2.768e-07, -6.422e-08, -1.0, 2.768e-07, -6.422e-08, -1.0, 2.768e-07, -6.422e-08, -1.0, 2.768e-07, -6.422e-08, -1.0, 0.3827, -0.9239, 2.879e-07, 0.3827, -0.9239, 2.879e-07, 0.3827, -0.9239, 2.879e-07, 0.3827, -0.9239, 2.879e-07, 0.0, 0.0, 1.0, 0.0, 0.0, 1.0, 0.0, 0.0, 1.0, 0.0, 0.0, 1.0, -1.298e-06, 3.146e-07, 1.0, -1.298e-06, 3.146e-07, 1.0, -1.298e-06, 3.146e-07, 1.0, -1.298e-06, 3.146e-07, 1.0, 0.0, 0.0, 1.0, 0.0, 0.0, 1.0, 0.0, 0.0, 1.0, 0.0, 0.0, 1.0, -1.298e-06, -3.146e-07, 1.0, -1.298e-06, -3.146e-07, 1.0, -1.298e-06, -3.146e-07, 1.0, -1.298e-06, -3.146e-07, 1.0, -1.298e-06, 0.0, 1.0, -1.298e-06, 0.0, 1.0, -1.298e-06, 0.0, 1.0, -1.298e-06, 0.0, 1.0, 0.0, 0.0, 1.0, 0.0, 0.0, 1.0, 0.0, 0.0, 1.0, 0.0, 0.0, 1.0, 0.0, 0.0, 1.0, 0.0, 0.0, 1.0, 0.0, 0.0, 1.0, 0.0, 0.0, 1.0, 0.0, 2.127e-07, 1.0, 0.0, 2.127e-07, 1.0, 0.0, 2.127e-07, 1.0, 0.0, 2.127e-07, 1.0, 0.0, 0.0, 1.0, 0.0, 0.0, 1.0, 0.0, 0.0, 1.0, 0.0, 0.0, 1.0, -0.9239, -0.3827, -7.237e-07, -0.9239, -0.3827, -7.237e-07, -0.9239, -0.3827, -7.237e-07, -0.9239, -0.3827, -7.237e-07, 0.9239, 0.3827, 4.615e-07, 0.9239, 0.3827, 4.615e-07, 0.9239, 0.3827, 4.615e-07, 0.9239, 0.3827, 4.615e-07, -0.3827, 0.9239, 2.554e-07, -0.3827, 0.9239, 2.554e-07, -0.3827, 0.9239, 2.554e-07, -0.3827, 0.9239, 2.554e-07, -0.9239, -0.3827, -4.196e-07, -0.9239, -0.3827, -4.196e-07, -0.9239, -0.3827, -4.196e-07, -0.9239, -0.3827, -4.196e-07, 0.3827, -0.9239, 2.554e-07, 0.3827, -0.9239, 2.554e-07, 0.3827, -0.9239, 2.554e-07, 0.3827, -0.9239, 2.554e-07, 0.9239, -0.3827, 4.469e-07, 0.9239, -0.3827, 4.469e-07, 0.9239, -0.3827, 4.469e-07, 0.9239, -0.3827, 4.469e-07, -0.9239, 0.3827, -3.831e-07, -0.9239, 0.3827, -3.831e-07, -0.9239, 0.3827, -3.831e-07, -0.9239, 0.3827, -3.831e-07, -9.731e-07, 0.0, 1.0, -9.731e-07, 0.0, 1.0, -9.731e-07, 0.0, 1.0, -9.731e-07, 0.0, 1.0, 0.0, 0.0, 1.0, 0.0, 0.0, 1.0, 0.0, 0.0, 1.0, 0.0, 0.0, 1.0, -6.488e-07, 0.0, 1.0, -6.488e-07, 0.0, 1.0, -6.488e-07, 0.0, 1.0, -6.488e-07, 0.0, 1.0, 0.0, -2.127e-07, 1.0, 0.0, -2.127e-07, 1.0, 0.0, -2.127e-07, 1.0, 0.0, -2.127e-07, 1.0, 0.0, 0.0, 1.0, 0.0, 0.0, 1.0, 0.0, 0.0, 1.0, 0.0, 0.0, 1.0, 0.0, 0.0, 1.0, 0.0, 0.0, 1.0, 0.0, 0.0, 1.0, 0.0, 0.0, 1.0, 3.926e-07, 0.0, 1.0, 3.926e-07, 0.0, 1.0, 3.926e-07, 0.0, 1.0, 3.926e-07, 0.0, 1.0, 0.0, 0.0, 1.0, 0.0, 0.0, 1.0, 0.0, 0.0, 1.0, -8.366e-07, 1.388e-06, 1.0, -8.366e-07, 1.388e-06, 1.0, -8.366e-07, 1.388e-06, 1.0, 1.673e-06, 0.0, 1.0, 1.673e-06, 0.0, 1.0, 1.673e-06, 0.0, 1.0, -8.366e-07, -1.388e-06, 1.0, -8.366e-07, -1.388e-06, 1.0, -8.366e-07, -1.388e-06, 1.0, 0.9239, 0.3827, 1.695e-07, 0.9239, 0.3827, 1.695e-07, 0.9239, 0.3827, 1.695e-07, 0.9239, 0.3827, 1.695e-07, 0.3827, 0.9239, 7.521e-08, 0.3827, 0.9239, 7.521e-08, 0.3827, 0.9239, 7.521e-08, 0.3827, 0.9239, 7.521e-08, 0.9239, 0.3827, 7.237e-07, 0.9239, 0.3827, 7.237e-07, 0.9239, 0.3827, 7.237e-07, 0.9239, 0.3827, 7.237e-07, 0.3827, 0.9239, 4.583e-08, 0.3827, 0.9239, 4.583e-08, 0.3827, 0.9239, 4.583e-08, 0.3827, 0.9239, 4.583e-08, 0.3827, -0.9239, 4.521e-08, 0.3827, -0.9239, 4.521e-08, 0.3827, -0.9239, 4.521e-08, 0.3827, -0.9239, 4.521e-08, -0.3827, -0.9239, -2.98e-07, -0.3827, -0.9239, -2.98e-07, -0.3827, -0.9239, -2.98e-07, -0.3827, -0.9239, -2.98e-07, 0.3827, 0.9239, 3.283e-07, 0.3827, 0.9239, 3.283e-07, 0.3827, 0.9239, 3.283e-07, 0.3827, 0.9239, 3.283e-07, -1.713e-07, -4.655e-08, 1.0, -1.713e-07, -4.655e-08, 1.0, -1.713e-07, -4.655e-08, 1.0, -1.713e-07, -4.655e-08, 1.0, 2.076e-07, 3.211e-08, -1.0, 2.076e-07, 3.211e-08, -1.0, 2.076e-07, 3.211e-08, -1.0, 2.076e-07, 3.211e-08, -1.0, 0.7071, 0.7071, 5.11e-07, 0.7071, 0.7071, 5.11e-07, 0.7071, 0.7071, 5.11e-07, 0.7071, 0.7071, 5.11e-07, -0.2963, 0.2963, 0.908, -0.2963, 0.2963, 0.908, -0.2963, 0.2963, 0.908, -0.2963, 0.2963, 0.908, -0.7071, -0.7071, 0.0, -0.7071, -0.7071, 0.0, -0.7071, -0.7071, 0.0, -0.7071, -0.7071, 0.0, 0.2963, -0.2963, -0.908, 0.2963, -0.2963, -0.908, 0.2963, -0.2963, -0.908, 0.2963, -0.2963, -0.908, -0.2963, 0.2963, -0.908, -0.2963, 0.2963, -0.908, -0.2963, 0.2963, -0.908, -0.2963, 0.2963, -0.908, -0.7071, -0.7071, -2.555e-07, -0.7071, -0.7071, -2.555e-07, -0.7071, -0.7071, -2.555e-07, -0.7071, -0.7071, -2.555e-07, 0.2963, -0.2963, 0.908, 0.2963, -0.2963, 0.908, 0.2963, -0.2963, 0.908, 0.2963, -0.2963, 0.908, 0.7071, 0.7071, 3.833e-07, 0.7071, 0.7071, 3.833e-07, 0.7071, 0.7071, 3.833e-07, 0.7071, 0.7071, 3.833e-07, -0.7071, 0.7071, 1.278e-07, -0.7071, 0.7071, 1.278e-07, -0.7071, 0.7071, 1.278e-07, -0.7071, 0.7071, 1.278e-07, -0.2963, -0.2963, 0.908, -0.2963, -0.2963, 0.908, -0.2963, -0.2963, 0.908, -0.2963, -0.2963, 0.908, 0.7071, -0.7071, 1.278e-07, 0.7071, -0.7071, 1.278e-07, 0.7071, -0.7071, 1.278e-07, 0.7071, -0.7071, 1.278e-07, 0.2963, 0.2963, -0.908, 0.2963, 0.2963, -0.908, 0.2963, 0.2963, -0.908, 0.2963, 0.2963, -0.908, -0.2963, -0.2963, -0.908, -0.2963, -0.2963, -0.908, -0.2963, -0.2963, -0.908, -0.2963, -0.2963, -0.908, 0.7071, -0.7071, 0.0, 0.7071, -0.7071, 0.0, 0.7071, -0.7071, 0.0, 0.7071, -0.7071, 0.0, 0.2963, 0.2963, 0.908, 0.2963, 0.2963, 0.908, 0.2963, 0.2963, 0.908, 0.2963, 0.2963, 0.908, -0.7071, 0.7071, 2.555e-07, -0.7071, 0.7071, 2.555e-07, -0.7071, 0.7071, 2.555e-07, -0.7071, 0.7071, 2.555e-07])] * 3)])

# ---- objects
ob_light_001 = bpy.data.objects.new('Light.001', light_light_001)
ob_camera_001 = bpy.data.objects.new('Camera.001', cam_camera_001)
ob_frame = bpy.data.objects.new('Frame', me_cube_cube_027)
ob_core = bpy.data.objects.new('Core', me_cube_cube_029)

# ---- transforms, parenting, visibility, modifiers, constraints
ob_light_001.location = (-4.076, -1.005, 5.904)
ob_light_001.rotation_euler = (0.6503, 0.05522, -1.275)
ob_light_001.lock_rotations_4d = False
ob_light_001.empty_display_type = 'ARROWS'
ob_light_001.color = (0.0, 0.0, 0.0, 0.0)
ob_light_001.lineart.crease_threshold = 0.0
ob_camera_001.location = (-7.359, 6.926, 4.958)
ob_camera_001.rotation_euler = (1.109, -0.0, -2.327)
ob_camera_001.lock_rotations_4d = False
ob_camera_001.empty_display_type = 'ARROWS'
ob_camera_001.color = (0.0, 0.0, 0.0, 0.0)
ob_camera_001.display_type = 'WIRE'
ob_camera_001.lineart.crease_threshold = 0.0
ob_frame.location = (0.0, 0.0, -0.5)
ob_frame.rotation_euler = (1.571, -0.0, -3.142)
ob_core.location = (0.0, 0.0, -0.5)
ob_core.rotation_euler = (1.571, -0.0, -3.142)

# ---- collection membership
col_collection_001.objects.link(ob_light_001)
col_collection_001.objects.link(ob_camera_001)
col_collection_001.objects.link(ob_frame)
col_collection_001.objects.link(ob_core)

# ---- scene / render settings (as saved in the file)
scene.camera = ob_camera_001
scene.frame_start = 1; scene.frame_end = 250; scene.frame_set(1)
scene.render.engine = 'BLENDER_EEVEE_NEXT'
bpy.context.view_layer.update()
